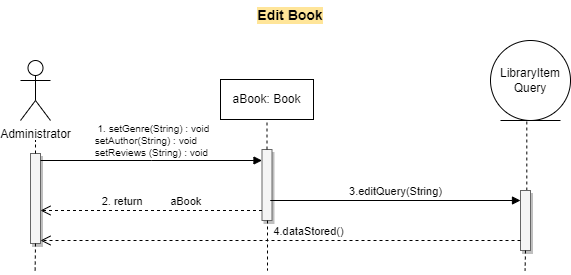

The diagram above was exported from draw.io. Its source (the exported page's mxGraphModel, read from the mxfile embedded in the PNG):
<mxGraphModel dx="-1670" dy="419" grid="1" gridSize="10" guides="1" tooltips="1" connect="1" arrows="1" fold="1" page="1" pageScale="1" pageWidth="850" pageHeight="1100" background="#ffffff" math="0" shadow="0">
  <root>
    <mxCell id="0" />
    <mxCell id="1" parent="0" />
    <mxCell id="FmRjtXZ7-vMsPsvSgfRh-1" value="&lt;b style=&quot;font-size: 14px;&quot;&gt;Edit Book&lt;/b&gt;" style="text;html=1;strokeColor=none;fillColor=none;align=center;verticalAlign=middle;whiteSpace=wrap;rounded=0;fontSize=14;labelBackgroundColor=#FFE599;" parent="1" vertex="1">
      <mxGeometry x="2650" y="660" width="560" height="30" as="geometry" />
    </mxCell>
    <mxCell id="FmRjtXZ7-vMsPsvSgfRh-2" value="Administrator" style="shape=umlActor;verticalLabelPosition=bottom;verticalAlign=top;html=1;outlineConnect=0;" parent="1" vertex="1">
      <mxGeometry x="2660" y="720" width="30" height="60" as="geometry" />
    </mxCell>
    <mxCell id="FmRjtXZ7-vMsPsvSgfRh-5" value="" style="html=1;points=[];perimeter=orthogonalPerimeter;outlineConnect=0;targetShapes=umlLifeline;portConstraint=eastwest;newEdgeStyle={&quot;edgeStyle&quot;:&quot;elbowEdgeStyle&quot;,&quot;elbow&quot;:&quot;vertical&quot;,&quot;curved&quot;:0,&quot;rounded&quot;:0};fillColor=#f5f5f5;fontColor=#333333;strokeColor=#666666;fillStyle=auto;shadow=1;" parent="1" vertex="1">
      <mxGeometry x="2670" y="813" width="10" height="90" as="geometry" />
    </mxCell>
    <mxCell id="FmRjtXZ7-vMsPsvSgfRh-8" value="" style="endArrow=none;dashed=1;html=1;rounded=0;" parent="1" source="FmRjtXZ7-vMsPsvSgfRh-5" edge="1">
      <mxGeometry width="50" height="50" relative="1" as="geometry">
        <mxPoint x="2630" y="850" as="sourcePoint" />
        <mxPoint x="2675" y="800" as="targetPoint" />
      </mxGeometry>
    </mxCell>
    <mxCell id="FmRjtXZ7-vMsPsvSgfRh-12" value="&lt;br&gt;&lt;p style=&quot;border-color: var(--border-color); font-size: 10px; text-align: left; margin: 0px 0px 0px 4px;&quot;&gt;&amp;nbsp;1. setGenre(String) : void&lt;/p&gt;&lt;p style=&quot;border-color: var(--border-color); font-size: 10px; text-align: left; margin: 0px 0px 0px 4px;&quot;&gt;setAuthor(String) : void&lt;/p&gt;&lt;p style=&quot;border-color: var(--border-color); font-size: 10px; text-align: left; margin: 0px 0px 0px 4px;&quot;&gt;&lt;span style=&quot;border-color: var(--border-color); background-color: initial;&quot;&gt;setReviews (String) : void&lt;/span&gt;&lt;/p&gt;" style="text;html=1;strokeColor=none;fillColor=none;align=center;verticalAlign=middle;whiteSpace=wrap;rounded=0;fontSize=11;" parent="1" vertex="1">
      <mxGeometry x="2710" y="779" width="160" height="30" as="geometry" />
    </mxCell>
    <mxCell id="FmRjtXZ7-vMsPsvSgfRh-32" value="aBook: Book" style="html=1;whiteSpace=wrap;" parent="1" vertex="1">
      <mxGeometry x="2860" y="739" width="93" height="40" as="geometry" />
    </mxCell>
    <mxCell id="FmRjtXZ7-vMsPsvSgfRh-33" value="" style="html=1;points=[];perimeter=orthogonalPerimeter;outlineConnect=0;targetShapes=umlLifeline;portConstraint=eastwest;newEdgeStyle={&quot;edgeStyle&quot;:&quot;elbowEdgeStyle&quot;,&quot;elbow&quot;:&quot;vertical&quot;,&quot;curved&quot;:0,&quot;rounded&quot;:0};fillColor=#f5f5f5;fontColor=#333333;strokeColor=#666666;fillStyle=auto;shadow=1;" parent="1" vertex="1">
      <mxGeometry x="2901.5" y="809" width="10" height="71" as="geometry" />
    </mxCell>
    <mxCell id="FmRjtXZ7-vMsPsvSgfRh-34" value="" style="endArrow=none;dashed=1;html=1;rounded=0;" parent="1" source="FmRjtXZ7-vMsPsvSgfRh-33" edge="1">
      <mxGeometry width="50" height="50" relative="1" as="geometry">
        <mxPoint x="2861.5" y="829" as="sourcePoint" />
        <mxPoint x="2906.5" y="779" as="targetPoint" />
      </mxGeometry>
    </mxCell>
    <mxCell id="FmRjtXZ7-vMsPsvSgfRh-35" value="2. return&amp;nbsp; &amp;nbsp; &amp;nbsp; &amp;nbsp; &amp;nbsp;aBook" style="html=1;verticalAlign=bottom;endArrow=open;dashed=1;endSize=8;edgeStyle=elbowEdgeStyle;elbow=vertical;curved=0;rounded=0;" parent="1" source="FmRjtXZ7-vMsPsvSgfRh-33" target="FmRjtXZ7-vMsPsvSgfRh-5" edge="1">
      <mxGeometry relative="1" as="geometry">
        <mxPoint x="2880" y="870" as="sourcePoint" />
        <mxPoint x="2750" y="880" as="targetPoint" />
        <Array as="points">
          <mxPoint x="2860" y="870" />
          <mxPoint x="2720" y="840" />
          <mxPoint x="2710" y="830" />
          <mxPoint x="2730" y="900" />
        </Array>
      </mxGeometry>
    </mxCell>
    <mxCell id="FmRjtXZ7-vMsPsvSgfRh-129" value="" style="endArrow=none;dashed=1;html=1;rounded=0;" parent="1" edge="1">
      <mxGeometry width="50" height="50" relative="1" as="geometry">
        <mxPoint x="2906.5" y="919" as="sourcePoint" />
        <mxPoint x="2906.5" y="919" as="targetPoint" />
      </mxGeometry>
    </mxCell>
    <mxCell id="FmRjtXZ7-vMsPsvSgfRh-132" value="" style="endArrow=none;dashed=1;html=1;rounded=0;entryX=0.421;entryY=0.983;entryDx=0;entryDy=0;entryPerimeter=0;" parent="1" source="FmRjtXZ7-vMsPsvSgfRh-133" edge="1">
      <mxGeometry width="50" height="50" relative="1" as="geometry">
        <mxPoint x="3166" y="870" as="sourcePoint" />
        <mxPoint x="3166.31" y="768.6182699999999" as="targetPoint" />
      </mxGeometry>
    </mxCell>
    <mxCell id="FmRjtXZ7-vMsPsvSgfRh-134" value="" style="endArrow=none;dashed=1;html=1;rounded=0;entryX=0.421;entryY=0.983;entryDx=0;entryDy=0;entryPerimeter=0;" parent="1" target="FmRjtXZ7-vMsPsvSgfRh-133" edge="1">
      <mxGeometry width="50" height="50" relative="1" as="geometry">
        <mxPoint x="3166" y="870" as="sourcePoint" />
        <mxPoint x="3166" y="769" as="targetPoint" />
      </mxGeometry>
    </mxCell>
    <mxCell id="FmRjtXZ7-vMsPsvSgfRh-133" value="" style="html=1;points=[];perimeter=orthogonalPerimeter;outlineConnect=0;targetShapes=umlLifeline;portConstraint=eastwest;newEdgeStyle={&quot;edgeStyle&quot;:&quot;elbowEdgeStyle&quot;,&quot;elbow&quot;:&quot;vertical&quot;,&quot;curved&quot;:0,&quot;rounded&quot;:0};fillColor=#f5f5f5;fontColor=#333333;strokeColor=#666666;fillStyle=auto;shadow=1;" parent="1" vertex="1">
      <mxGeometry x="3160" y="850" width="10" height="60" as="geometry" />
    </mxCell>
    <mxCell id="FmRjtXZ7-vMsPsvSgfRh-136" value="3.editQuery(String)" style="html=1;verticalAlign=bottom;endArrow=block;edgeStyle=elbowEdgeStyle;elbow=vertical;curved=0;rounded=0;" parent="1" target="FmRjtXZ7-vMsPsvSgfRh-133" edge="1">
      <mxGeometry x="0.4902" width="80" relative="1" as="geometry">
        <mxPoint x="3150" y="860" as="sourcePoint" />
        <mxPoint x="3340" y="870" as="targetPoint" />
        <Array as="points">
          <mxPoint x="2910" y="860" />
          <mxPoint x="2920" y="860" />
          <mxPoint x="3210" y="856" />
        </Array>
        <mxPoint as="offset" />
      </mxGeometry>
    </mxCell>
    <mxCell id="0KTzzG15ioIoM-q5O7Vt-1" value="LibraryItem&lt;br&gt;Query" style="ellipse;shape=umlEntity;whiteSpace=wrap;html=1;" parent="1" vertex="1">
      <mxGeometry x="3130" y="700" width="80" height="80" as="geometry" />
    </mxCell>
    <mxCell id="0KTzzG15ioIoM-q5O7Vt-10" value="4.dataStored()" style="html=1;verticalAlign=bottom;endArrow=open;dashed=1;endSize=8;edgeStyle=elbowEdgeStyle;elbow=vertical;curved=0;rounded=0;" parent="1" target="FmRjtXZ7-vMsPsvSgfRh-5" edge="1" source="FmRjtXZ7-vMsPsvSgfRh-133">
      <mxGeometry x="-0.1147" relative="1" as="geometry">
        <mxPoint x="3345" y="890" as="sourcePoint" />
        <mxPoint x="3265" y="890" as="targetPoint" />
        <Array as="points">
          <mxPoint x="2860" y="900" />
          <mxPoint x="3080" y="890" />
          <mxPoint x="3160" y="880" />
          <mxPoint x="3300" y="870" />
        </Array>
        <mxPoint as="offset" />
      </mxGeometry>
    </mxCell>
    <mxCell id="0KTzzG15ioIoM-q5O7Vt-14" value="" style="endArrow=none;dashed=1;html=1;rounded=0;" parent="1" source="FmRjtXZ7-vMsPsvSgfRh-33" edge="1">
      <mxGeometry width="50" height="50" relative="1" as="geometry">
        <mxPoint x="2908" y="920" as="sourcePoint" />
        <mxPoint x="2907" y="930" as="targetPoint" />
      </mxGeometry>
    </mxCell>
    <mxCell id="iLw9RQ7W2E-47_N2cXF1-54" value="" style="html=1;verticalAlign=bottom;endArrow=block;edgeStyle=elbowEdgeStyle;elbow=vertical;curved=0;rounded=0;" edge="1" parent="1" target="FmRjtXZ7-vMsPsvSgfRh-33">
      <mxGeometry width="80" relative="1" as="geometry">
        <mxPoint x="2680" y="820" as="sourcePoint" />
        <mxPoint x="2760" y="820" as="targetPoint" />
      </mxGeometry>
    </mxCell>
    <mxCell id="iLw9RQ7W2E-47_N2cXF1-57" value="" style="endArrow=none;dashed=1;html=1;rounded=0;" edge="1" parent="1">
      <mxGeometry width="50" height="50" relative="1" as="geometry">
        <mxPoint x="2675" y="903" as="sourcePoint" />
        <mxPoint x="2674.58" y="933" as="targetPoint" />
      </mxGeometry>
    </mxCell>
    <mxCell id="iLw9RQ7W2E-47_N2cXF1-58" value="" style="endArrow=none;dashed=1;html=1;rounded=0;" edge="1" parent="1">
      <mxGeometry width="50" height="50" relative="1" as="geometry">
        <mxPoint x="3165" y="910" as="sourcePoint" />
        <mxPoint x="3164.58" y="930" as="targetPoint" />
      </mxGeometry>
    </mxCell>
  </root>
</mxGraphModel>